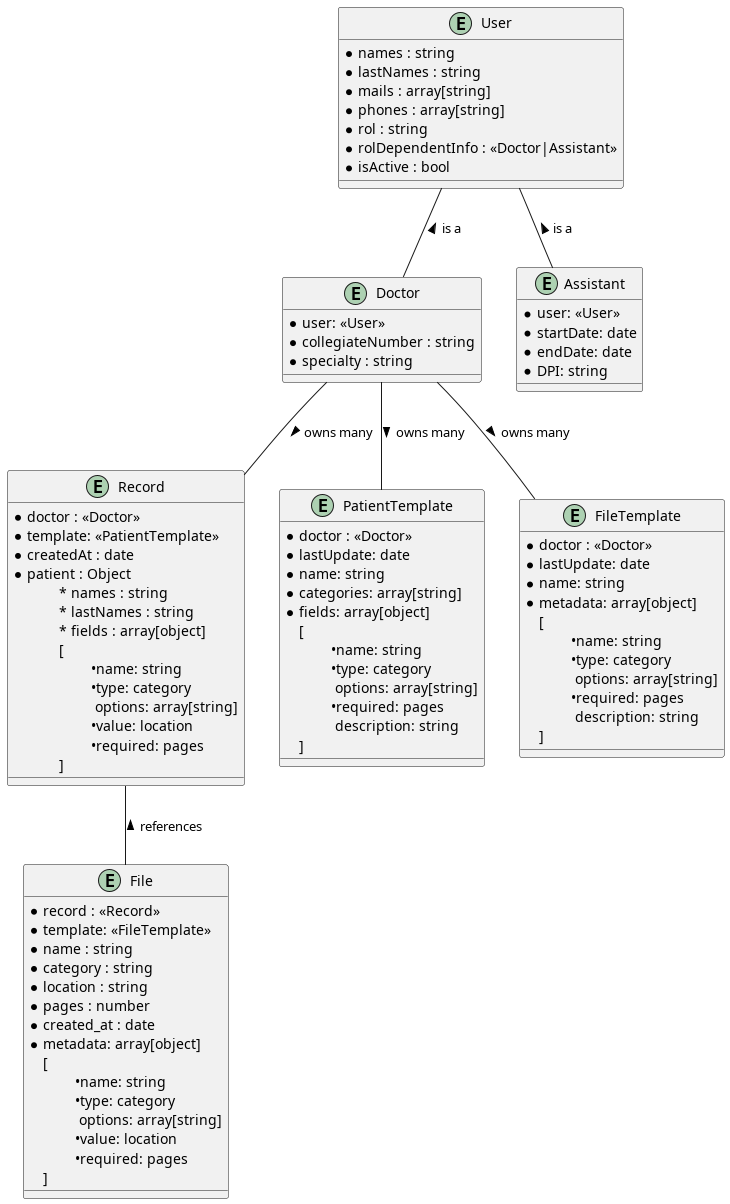

The diagram above was rendered by PlantUML. Its source (embedded in the PNG):
@startuml entity

entity User {
    * names : string
    * lastNames : string
    * mails : array[string]
    * phones : array[string]
    * rol : string
    * rolDependentInfo : <<Doctor|Assistant>>
    * isActive : bool
}

entity Doctor {
    * user: <<User>>
    * collegiateNumber : string
    * specialty : string
}

entity Assistant {
    * user: <<User>>
    * startDate: date
    * endDate: date
    * DPI: string
}

entity Record {
    * doctor : <<Doctor>>
    * template: <<PatientTemplate>> 
    * createdAt : date
    * patient : Object
    \t* names : string
    \t* lastNames : string
    \t* fields : array[object]
    \t[
        \t\t•name: string
        \t\t•type: category
        \t\t options: array[string]
        \t\t•value: location
        \t\t•required: pages
    \t]
    
}

entity PatientTemplate {
    * doctor : <<Doctor>>
    * lastUpdate: date
    * name: string
    * categories: array[string]
    * fields: array[object]
    [
        \t•name: string
        \t•type: category
        \t options: array[string]
        \t•required: pages
        \t description: string
    ]
}

entity FileTemplate {
    * doctor : <<Doctor>>
    * lastUpdate: date
    * name: string
    * metadata: array[object]
    [
        \t•name: string
        \t•type: category
        \t options: array[string]
        \t•required: pages
        \t description: string
    ]
}

entity File {
    * record : <<Record>>
    * template: <<FileTemplate>> 
    * name : string
    * category : string
    * location : string
    * pages : number
    * created_at : date
    * metadata: array[object]
    [
        \t•name: string
        \t•type: category
        \t options: array[string]
        \t•value: location
        \t•required: pages
    ]
}

User -d- Doctor : < is a
User -d- Assistant : < is a

Record -u- Doctor : < owns many
Record -- File  : < references

Doctor -- FileTemplate : > owns many 
Doctor -- PatientTemplate : > owns many

@enduml